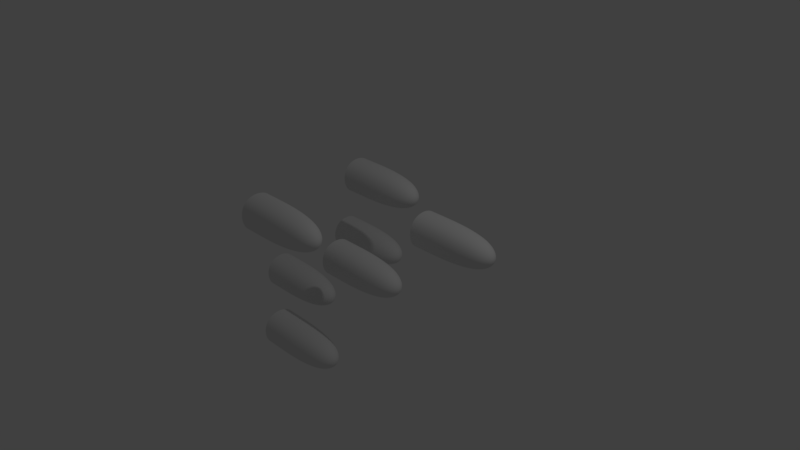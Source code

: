 # Source: bullethell.blend  (saved by Blender 2.79.0; exported with 4.5.12 LTS)
import bpy
from mathutils import Matrix  # noqa: F401  (used for matrix-valued properties, if any)

bpy.ops.wm.read_factory_settings(use_empty=True)
scene = bpy.context.scene
scene.name = 'Scene'

# ---- collections
col_collection_1 = bpy.data.collections.new('Collection 1'); scene.collection.children.link(col_collection_1)
col_collection_4 = bpy.data.collections.new('Collection 4'); scene.collection.children.link(col_collection_4)

# ---- materials (node trees are filled in below, after node groups)
mat_material_005 = bpy.data.materials.new('Material.005')
mat_material_005.alpha_threshold = 0.0
mat_material_005.use_transparent_shadow = False
mat_material_005.roughness = 0.5
mat_material_005.line_color = (0.0, 0.0, 0.0, 1.0)
mat_material = bpy.data.materials.new('Material')
mat_material.alpha_threshold = 0.0
mat_material.use_transparent_shadow = False
mat_material.roughness = 0.5
mat_material.line_color = (0.0, 0.0, 0.0, 1.0)
mat_material_001 = bpy.data.materials.new('Material.001')
mat_material_001.alpha_threshold = 0.0
mat_material_001.use_transparent_shadow = False
mat_material_001.roughness = 0.5
mat_material_001.line_color = (0.0, 0.0, 0.0, 1.0)
mat_material_002 = bpy.data.materials.new('Material.002')
mat_material_002.alpha_threshold = 0.0
mat_material_002.use_transparent_shadow = False
mat_material_002.roughness = 0.5
mat_material_002.line_color = (0.0, 0.0, 0.0, 1.0)
mat_material_003 = bpy.data.materials.new('Material.003')
mat_material_003.alpha_threshold = 0.0
mat_material_003.use_transparent_shadow = False
mat_material_003.roughness = 0.5
mat_material_003.line_color = (0.0, 0.0, 0.0, 1.0)
mat_material_004 = bpy.data.materials.new('Material.004')
mat_material_004.alpha_threshold = 0.0
mat_material_004.use_transparent_shadow = False
mat_material_004.roughness = 0.5
mat_material_004.line_color = (0.0, 0.0, 0.0, 1.0)
mat_material_006 = bpy.data.materials.new('Material.006')
mat_material_006.alpha_threshold = 0.0
mat_material_006.use_transparent_shadow = False
mat_material_006.roughness = 0.5
mat_material_006.line_color = (0.0, 0.0, 0.0, 1.0)

# ---- material node trees

# ---- world
world_world = bpy.data.worlds.new('World'); scene.world = world_world
world_world.color = (0.05088, 0.05088, 0.05088)
world_world.use_sun_shadow = False
world_world.sun_shadow_jitter_overblur = 0.0
world_world.cycles.sampling_method = 'MANUAL'

# ---- cameras
cam_camera = bpy.data.cameras.new('Camera')
cam_camera.clip_end = 100.0
cam_camera.lens = 35.0
cam_camera.sensor_width = 32.0
cam_camera.sensor_height = 18.0
cam_camera.ortho_scale = 7.314
cam_camera.dof.focus_distance = 0.0
cam_camera.dof.aperture_fstop = 128.0

# ---- lights
light_lamp = bpy.data.lights.new('Lamp', 'POINT')
light_lamp.transmission_factor = 0.0
light_lamp.cutoff_distance = 30.0
light_lamp.energy = 100.0
light_lamp.shadow_buffer_clip_start = 1.001
light_lamp.shadow_soft_size = 0.1
light_lamp.shadow_maximum_resolution = 0.006
light_lamp.use_absolute_resolution = True

# ---- meshes
me_cube_005 = bpy.data.meshes.new('Cube.005')
me_cube_005.from_pydata([(1.0, 1.0, -1.0), (1.0, -1.0, -1.0), (-1.0, -1.0, -1.0), (-1.0, 1.0, -1.0), (1.0, 1.0, 1.0), (1.0, -1.0, 1.0), (-1.0, -1.0, 1.0), (-1.0, 1.0, 1.0), (-1.0, 1.0, -1.0), (-1.0, -1.0, -1.0), (-1.0, 1.0, 1.0), (-1.0, -1.0, 1.0), (-1.0, 1.0, -1.0), (-1.0, -1.0, -1.0), (-1.0, 1.0, 1.0), (-1.0, -1.0, 1.0), (-0.3156, -1.853, -2.742), (-0.3156, -3.853, -2.742), (-2.316, -3.853, -2.742), (-2.316, -1.853, -2.742), (-0.3156, -1.853, -0.7422), (-0.3156, -3.853, -0.7422), (-2.316, -3.853, -0.7422), (-2.316, -1.853, -0.7422), (-2.316, -1.853, -2.742), (-2.316, -3.853, -2.742), (-2.316, -1.853, -0.7422), (-2.316, -3.853, -0.7422), (-2.316, -1.853, -2.742), (-2.316, -3.853, -2.742), (-2.316, -1.853, -0.7422), (-2.316, -3.853, -0.7422), (-1.523, 2.11, -0.3795), (-1.523, 0.1105, -0.3795), (-3.523, 0.1105, -0.3795), (-3.523, 2.11, -0.3795), (-1.523, 2.11, 1.62), (-1.523, 0.1105, 1.62), (-3.523, 0.1105, 1.62), (-3.523, 2.11, 1.62), (-3.523, 2.11, -0.3795), (-3.523, 0.1105, -0.3795), (-3.523, 2.11, 1.62), (-3.523, 0.1105, 1.62), (-3.523, 2.11, -0.3795), (-3.523, 0.1105, -0.3795), (-3.523, 2.11, 1.62), (-3.523, 0.1105, 1.62), (-2.567, 3.363, -5.144), (-2.567, 1.363, -5.144), (-4.567, 1.363, -5.144), (-4.567, 3.363, -5.144), (-2.567, 3.363, -3.144), (-2.567, 1.363, -3.144), (-4.567, 1.363, -3.144), (-4.567, 3.363, -3.144), (-4.567, 3.363, -5.144), (-4.567, 1.363, -5.144), (-4.567, 3.363, -3.144), (-4.567, 1.363, -3.144), (-4.567, 3.363, -5.144), (-4.567, 1.363, -5.144), (-4.567, 3.363, -3.144), (-4.567, 1.363, -3.144), (-0.9428, -5.256, 0.3336), (-0.9428, -7.256, 0.3336), (-2.943, -7.256, 0.3336), (-2.943, -5.256, 0.3336), (-0.9428, -5.256, 2.334), (-0.9428, -7.256, 2.334), (-2.943, -7.256, 2.334), (-2.943, -5.256, 2.334), (-2.943, -5.256, 0.3336), (-2.943, -7.256, 0.3336), (-2.943, -5.256, 2.334), (-2.943, -7.256, 2.334), (-2.943, -5.256, 0.3336), (-2.943, -7.256, 0.3336), (-2.943, -5.256, 2.334), (-2.943, -7.256, 2.334), (-1.226, -4.021, -6.893), (-1.226, -6.021, -6.893), (-3.226, -6.021, -6.893), (-3.226, -4.021, -6.893), (-1.226, -4.021, -4.893), (-1.226, -6.021, -4.893), (-3.226, -6.021, -4.893), (-3.226, -4.021, -4.893), (-3.226, -4.021, -6.893), (-3.226, -6.021, -6.893), (-3.226, -4.021, -4.893), (-3.226, -6.021, -4.893), (-3.226, -4.021, -6.893), (-3.226, -6.021, -6.893), (-3.226, -4.021, -4.893), (-3.226, -6.021, -4.893), (-2.749, -1.124, -6.143), (-2.749, -3.124, -6.143), (-4.749, -3.124, -6.143), (-4.749, -1.124, -6.143), (-2.749, -1.124, -4.143), (-2.749, -3.124, -4.143), (-4.749, -3.124, -4.143), (-4.749, -1.124, -4.143), (-4.749, -1.124, -6.143), (-4.749, -3.124, -6.143), (-4.749, -1.124, -4.143), (-4.749, -3.124, -4.143), (-4.749, -1.124, -6.143), (-4.749, -3.124, -6.143), (-4.749, -1.124, -4.143), (-4.749, -3.124, -4.143)], [], [(8, 9, 2, 3), (10, 7, 6, 11), (0, 4, 5, 1), (9, 11, 6, 2), (2, 6, 7, 3), (10, 8, 3, 7), (14, 12, 8, 10), (13, 15, 11, 9), (14, 10, 11, 15), (12, 13, 9, 8), (0, 1, 13, 12), (4, 14, 15, 5), (1, 5, 15, 13), (4, 0, 12, 14), (24, 25, 18, 19), (26, 23, 22, 27), (16, 20, 21, 17), (25, 27, 22, 18), (18, 22, 23, 19), (26, 24, 19, 23), (30, 28, 24, 26), (29, 31, 27, 25), (30, 26, 27, 31), (28, 29, 25, 24), (16, 17, 29, 28), (20, 30, 31, 21), (17, 21, 31, 29), (20, 16, 28, 30), (40, 41, 34, 35), (42, 39, 38, 43), (32, 36, 37, 33), (41, 43, 38, 34), (34, 38, 39, 35), (42, 40, 35, 39), (46, 44, 40, 42), (45, 47, 43, 41), (46, 42, 43, 47), (44, 45, 41, 40), (32, 33, 45, 44), (36, 46, 47, 37), (33, 37, 47, 45), (36, 32, 44, 46), (56, 57, 50, 51), (58, 55, 54, 59), (48, 52, 53, 49), (57, 59, 54, 50), (50, 54, 55, 51), (58, 56, 51, 55), (62, 60, 56, 58), (61, 63, 59, 57), (62, 58, 59, 63), (60, 61, 57, 56), (48, 49, 61, 60), (52, 62, 63, 53), (49, 53, 63, 61), (52, 48, 60, 62), (72, 73, 66, 67), (74, 71, 70, 75), (64, 68, 69, 65), (73, 75, 70, 66), (66, 70, 71, 67), (74, 72, 67, 71), (78, 76, 72, 74), (77, 79, 75, 73), (78, 74, 75, 79), (76, 77, 73, 72), (64, 65, 77, 76), (68, 78, 79, 69), (65, 69, 79, 77), (68, 64, 76, 78), (88, 89, 82, 83), (90, 87, 86, 91), (80, 84, 85, 81), (89, 91, 86, 82), (82, 86, 87, 83), (90, 88, 83, 87), (94, 92, 88, 90), (93, 95, 91, 89), (94, 90, 91, 95), (92, 93, 89, 88), (80, 81, 93, 92), (84, 94, 95, 85), (81, 85, 95, 93), (84, 80, 92, 94), (104, 105, 98, 99), (106, 103, 102, 107), (96, 100, 101, 97), (105, 107, 102, 98), (98, 102, 103, 99), (106, 104, 99, 103), (110, 108, 104, 106), (109, 111, 107, 105), (110, 106, 107, 111), (108, 109, 105, 104), (96, 97, 109, 108), (100, 110, 111, 101), (97, 101, 111, 109), (100, 96, 108, 110)])
me_cube_005.polygons.foreach_set('material_index', [0, 0, 0, 0, 0, 0, 0, 0, 0, 0, 0, 0, 0, 0, 1, 1, 1, 1, 1, 1, 1, 1, 1, 1, 1, 1, 1, 1, 2, 2, 2, 2, 2, 2, 2, 2, 2, 2, 2, 2, 2, 2, 3, 3, 3, 3, 3, 3, 3, 3, 3, 3, 3, 3, 3, 3, 4, 4, 4, 4, 4, 4, 4, 4, 4, 4, 4, 4, 4, 4, 5, 5, 5, 5, 5, 5, 5, 5, 5, 5, 5, 5, 5, 5, 6, 6, 6, 6, 6, 6, 6, 6, 6, 6, 6, 6, 6, 6])
me_cube_005.materials.append(mat_material_005)
me_cube_005.materials.append(mat_material)
me_cube_005.materials.append(mat_material_001)
me_cube_005.materials.append(mat_material_002)
me_cube_005.materials.append(mat_material_003)
me_cube_005.materials.append(mat_material_004)
me_cube_005.materials.append(mat_material_006)
me_cube_005.use_remesh_preserve_volume = False
me_cube_005.use_remesh_preserve_attributes = False
me_cube_005.use_mirror_vertex_groups = False
me_cube_005.update()

# ---- objects
ob_lamp = bpy.data.objects.new('Lamp', light_lamp)
ob_camera = bpy.data.objects.new('Camera', cam_camera)
ob_cube_005 = bpy.data.objects.new('Cube.005', me_cube_005)

# ---- transforms, parenting, visibility, modifiers, constraints
ob_lamp.location = (4.076, 1.005, 5.904)
ob_lamp.rotation_euler = (0.6503, 0.05522, 1.866)
ob_lamp.lock_rotations_4d = False
ob_lamp.empty_display_type = 'ARROWS'
ob_lamp.color = (0.0, 0.0, 0.0, 0.0)
ob_lamp.lineart.crease_threshold = 0.0
ob_camera.location = (7.481, -6.508, 5.344)
ob_camera.rotation_euler = (1.109, 0.0, 0.8149)
ob_camera.lock_rotations_4d = False
ob_camera.empty_display_type = 'ARROWS'
ob_camera.color = (0.0, 0.0, 0.0, 0.0)
ob_camera.display_type = 'WIRE'
ob_camera.lineart.crease_threshold = 0.0
ob_cube_005.location = (1.224, 0.3854, 0.4471)
ob_cube_005.scale = (0.6257, 0.2567, 0.2567)
ob_cube_005.lock_rotations_4d = False
ob_cube_005.empty_display_type = 'ARROWS'
ob_cube_005.lineart.crease_threshold = 0.0
_m = ob_cube_005.modifiers.new('Subsurf', 'SUBSURF')
_m.uv_smooth = 'PRESERVE_CORNERS'
_m.levels = 5
_m.render_levels = 6
_m.show_only_control_edges = False

# ---- collection membership
col_collection_1.objects.link(ob_lamp)
col_collection_1.objects.link(ob_camera)
col_collection_4.objects.link(ob_cube_005)

# ---- scene / render settings (as saved in the file)
scene.camera = ob_camera
scene.frame_start = 1; scene.frame_end = 250; scene.frame_set(1)
scene.render.engine = 'BLENDER_EEVEE_NEXT'
scene.render.resolution_percentage = 50
scene.render.dither_intensity = 0.0
scene.cycles.use_denoising = False
scene.cycles.samples = 128
scene.cycles.sampling_pattern = 'TABULATED_SOBOL'
scene.cycles.use_adaptive_sampling = False
scene.cycles.use_light_tree = False
scene.cycles.blur_glossy = 0.0
scene.cycles.sample_clamp_indirect = 0.0
scene.view_settings.view_transform = 'Standard'
bpy.context.view_layer.update()
